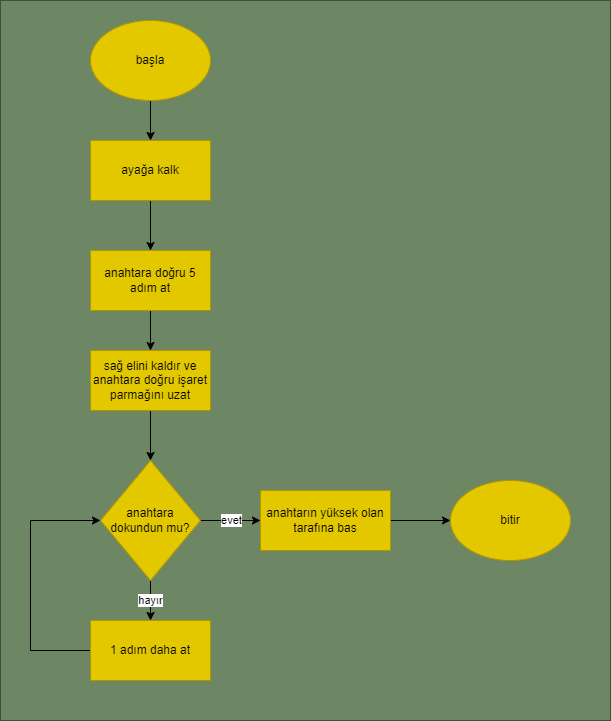

The diagram above was exported from draw.io. Its source (the exported page's mxGraphModel, read from the mxfile embedded in the PNG):
<mxGraphModel dx="878" dy="502" grid="1" gridSize="10" guides="1" tooltips="1" connect="1" arrows="1" fold="1" page="1" pageScale="1" pageWidth="850" pageHeight="1100" math="0" shadow="0">
  <root>
    <mxCell id="0" />
    <mxCell id="1" parent="0" />
    <mxCell id="18" value="" style="rounded=0;whiteSpace=wrap;html=1;fillColor=#6d8764;fontColor=#ffffff;strokeColor=#3A5431;" vertex="1" parent="1">
      <mxGeometry x="120" y="190" width="610" height="720" as="geometry" />
    </mxCell>
    <mxCell id="4" value="" style="edgeStyle=none;html=1;" edge="1" parent="1" source="2" target="3">
      <mxGeometry relative="1" as="geometry" />
    </mxCell>
    <mxCell id="2" value="başla" style="ellipse;whiteSpace=wrap;html=1;fillColor=#e3c800;fontColor=#000000;strokeColor=#B09500;" vertex="1" parent="1">
      <mxGeometry x="210" y="210" width="120" height="80" as="geometry" />
    </mxCell>
    <mxCell id="6" value="" style="edgeStyle=none;html=1;" edge="1" parent="1" source="3" target="5">
      <mxGeometry relative="1" as="geometry" />
    </mxCell>
    <mxCell id="3" value="ayağa kalk" style="rounded=0;whiteSpace=wrap;html=1;fillColor=#e3c800;fontColor=#000000;strokeColor=#B09500;" vertex="1" parent="1">
      <mxGeometry x="210" y="330" width="120" height="60" as="geometry" />
    </mxCell>
    <mxCell id="8" value="" style="edgeStyle=none;html=1;" edge="1" parent="1" source="5" target="7">
      <mxGeometry relative="1" as="geometry" />
    </mxCell>
    <mxCell id="5" value="anahtara doğru 5 adım at" style="rounded=0;whiteSpace=wrap;html=1;fillColor=#e3c800;fontColor=#000000;strokeColor=#B09500;" vertex="1" parent="1">
      <mxGeometry x="210" y="440" width="120" height="60" as="geometry" />
    </mxCell>
    <mxCell id="10" value="" style="edgeStyle=none;html=1;" edge="1" parent="1" source="7" target="9">
      <mxGeometry relative="1" as="geometry" />
    </mxCell>
    <mxCell id="7" value="sağ elini kaldır ve anahtara doğru işaret parmağını uzat" style="rounded=0;whiteSpace=wrap;html=1;fillColor=#e3c800;fontColor=#000000;strokeColor=#B09500;" vertex="1" parent="1">
      <mxGeometry x="210" y="540" width="120" height="60" as="geometry" />
    </mxCell>
    <mxCell id="12" value="evet" style="edgeStyle=none;html=1;" edge="1" parent="1" source="9" target="11">
      <mxGeometry x="0.0133" relative="1" as="geometry">
        <mxPoint as="offset" />
      </mxGeometry>
    </mxCell>
    <mxCell id="14" value="hayır" style="edgeStyle=none;html=1;" edge="1" parent="1" source="9" target="13">
      <mxGeometry relative="1" as="geometry" />
    </mxCell>
    <mxCell id="9" value="anahtara dokundun mu?" style="rhombus;whiteSpace=wrap;html=1;fillColor=#e3c800;fontColor=#000000;strokeColor=#B09500;" vertex="1" parent="1">
      <mxGeometry x="220" y="650" width="100" height="120" as="geometry" />
    </mxCell>
    <mxCell id="17" value="" style="edgeStyle=none;rounded=0;html=1;" edge="1" parent="1" source="11" target="16">
      <mxGeometry relative="1" as="geometry" />
    </mxCell>
    <mxCell id="11" value="anahtarın yüksek olan tarafına bas" style="rounded=0;whiteSpace=wrap;html=1;fillColor=#e3c800;fontColor=#000000;strokeColor=#B09500;" vertex="1" parent="1">
      <mxGeometry x="380" y="680" width="130" height="60" as="geometry" />
    </mxCell>
    <mxCell id="15" style="edgeStyle=none;html=1;entryX=0;entryY=0.5;entryDx=0;entryDy=0;exitX=0;exitY=0.5;exitDx=0;exitDy=0;rounded=0;" edge="1" parent="1" source="13" target="9">
      <mxGeometry relative="1" as="geometry">
        <Array as="points">
          <mxPoint x="150" y="840" />
          <mxPoint x="150" y="710" />
        </Array>
      </mxGeometry>
    </mxCell>
    <mxCell id="13" value="1 adım daha at" style="rounded=0;whiteSpace=wrap;html=1;fillColor=#e3c800;fontColor=#000000;strokeColor=#B09500;" vertex="1" parent="1">
      <mxGeometry x="210" y="810" width="120" height="60" as="geometry" />
    </mxCell>
    <mxCell id="16" value="bitir" style="ellipse;whiteSpace=wrap;html=1;fillColor=#e3c800;fontColor=#000000;strokeColor=#B09500;" vertex="1" parent="1">
      <mxGeometry x="570" y="670" width="120" height="80" as="geometry" />
    </mxCell>
  </root>
</mxGraphModel>